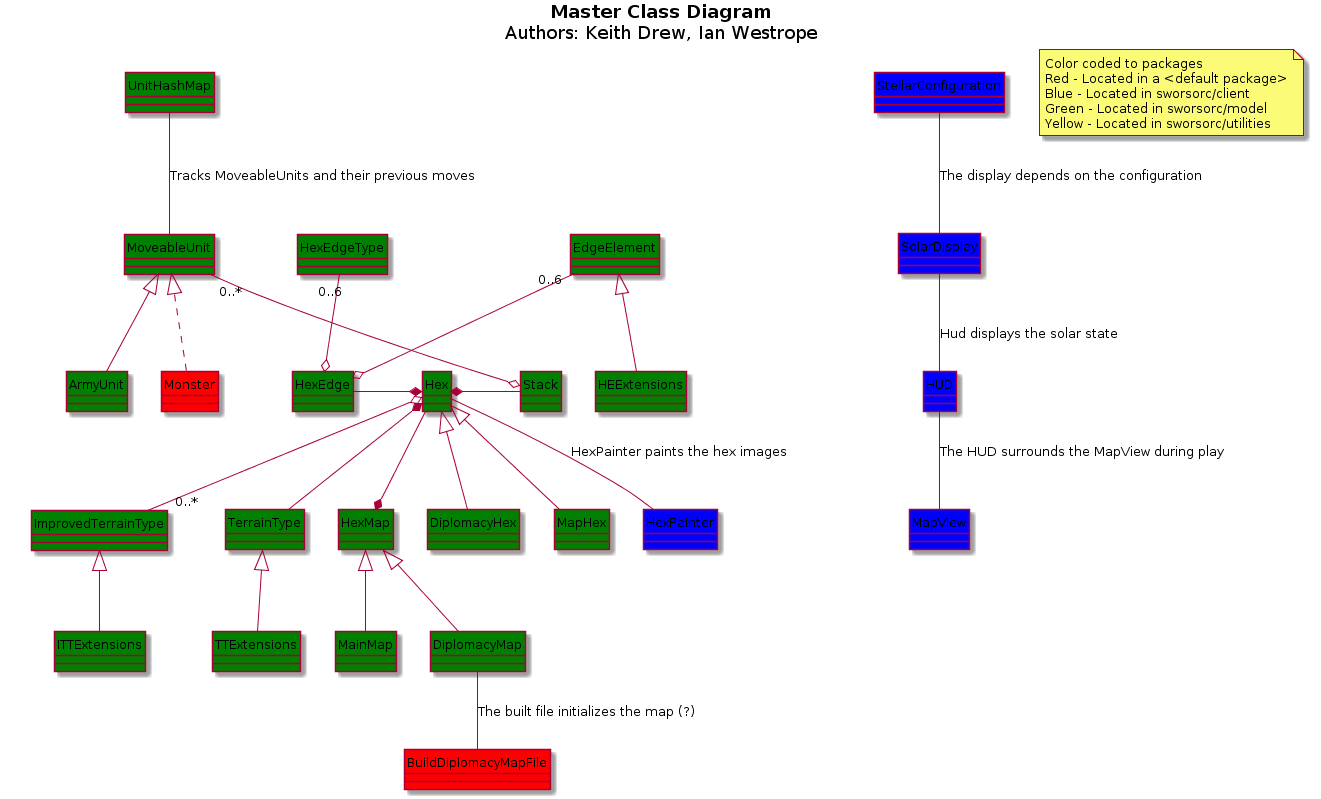

The diagram above was rendered by PlantUML. Its source (embedded in the PNG):
@startuml
hide circle
title <b>Master Class Diagram<b>\nAuthors: Keith Drew, Ian Westrope

Stack -right* Hex

MoveableUnit "0..*" --o Stack

ArmyUnit -up-|> MoveableUnit

UnitHashMap -- MoveableUnit : Tracks MoveableUnits and their previous moves

DiplomacyHex -up-|> Hex
MapHex -up-|> Hex

Monster .up.|> MoveableUnit 

HexMap *-up- Hex 

MainMap -up-|> HexMap

DiplomacyMap -up-|> HexMap
DiplomacyMap -- BuildDiplomacyMapFile : The built file initializes the map (?)

HexPainter -up- Hex : HexPainter paints the hex images

HexEdge -* Hex

EdgeElement "0..6" -up-o HexEdge
HexEdgeType "0..6" -up-o HexEdge

TerrainType -down-* Hex

ImprovedTerrainType "0..*" -down-o Hex

StellarConfiguration -down- SolarDisplay : The display depends on the configuration

SolarDisplay -down- HUD : Hud displays the solar state

HUD -down-MapView : The HUD surrounds the MapView during play

HEExtensions -up-|> EdgeElement
TTExtensions -up-|> TerrainType
ITTExtensions -up-|> ImprovedTerrainType

'package DisjointClasses <<Rect>> {
'class ArmyCombatResultsTable #blue 
'class RandomEventTable #blue
'class ScenarioConfigurationReader #blue 
'class Unit #red
'}

note as N1
Color coded to packages
Red - Located in a <default package>
Blue - Located in sworsorc/client
Green - Located in sworsorc/model
Yellow - Located in sworsorc/utilities
end note

class MoveableUnit #green {
}

class ArmyUnit #green {
}

class Stack #green {
}

class UnitHashMap #green {
}

class Hex #green {
}

class DiplomacyHex #green {
}

class MapHex #green {
}

class HexMap #green {
}

class MainMap #green {
}

class DiplomacyMap #green {
}

class EdgeElement #green {
}

class HexEdgeType #green {
}

class HexEdge #green {
}

class TerrainType #green {
}

class ImprovedTerrainType #green {
}

class HEExtensions #green {
}

class TTExtensions #green {
}

class ITTExtensions #green {
}

class Monster #red {
}

class BuildDiplomacyMapFile #red {
}

class HexPainter #red {
}

class SolarDisplay #blue {
}

class HUD #blue {
}

class StellarConfiguration #blue {
}

class MapView #blue {
}

class HexPainter #blue {
}

@enduml